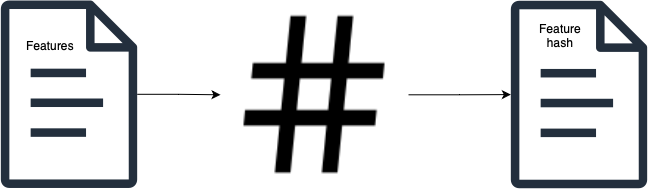

The diagram above was exported from draw.io. Its source (the exported page's mxGraphModel, read from the mxfile embedded in the PNG):
<mxGraphModel dx="1434" dy="827" grid="1" gridSize="10" guides="1" tooltips="1" connect="1" arrows="1" fold="1" page="1" pageScale="1" pageWidth="827" pageHeight="1169" math="0" shadow="0">
  <root>
    <mxCell id="0" />
    <mxCell id="1" parent="0" />
    <mxCell id="Bd3e-vHomqyK-ZyMmJNy-6" value="" style="edgeStyle=orthogonalEdgeStyle;rounded=0;orthogonalLoop=1;jettySize=auto;html=1;" edge="1" parent="1" source="Bd3e-vHomqyK-ZyMmJNy-2" target="Bd3e-vHomqyK-ZyMmJNy-4">
      <mxGeometry relative="1" as="geometry">
        <mxPoint x="325.5" y="343.70000000000005" as="targetPoint" />
      </mxGeometry>
    </mxCell>
    <mxCell id="Bd3e-vHomqyK-ZyMmJNy-2" value="" style="sketch=0;outlineConnect=0;fontColor=#232F3E;gradientColor=none;fillColor=#232F3D;strokeColor=none;dashed=0;verticalLabelPosition=bottom;verticalAlign=top;align=center;html=1;fontSize=12;fontStyle=0;aspect=fixed;pointerEvents=1;shape=mxgraph.aws4.document;" vertex="1" parent="1">
      <mxGeometry x="80" y="250" width="137" height="187.47" as="geometry" />
    </mxCell>
    <mxCell id="Bd3e-vHomqyK-ZyMmJNy-3" value="Features" style="text;html=1;strokeColor=none;fillColor=none;align=center;verticalAlign=middle;whiteSpace=wrap;rounded=0;" vertex="1" parent="1">
      <mxGeometry x="100" y="280" width="60" height="30" as="geometry" />
    </mxCell>
    <mxCell id="Bd3e-vHomqyK-ZyMmJNy-8" value="" style="edgeStyle=orthogonalEdgeStyle;rounded=0;orthogonalLoop=1;jettySize=auto;html=1;" edge="1" parent="1" source="Bd3e-vHomqyK-ZyMmJNy-4" target="Bd3e-vHomqyK-ZyMmJNy-9">
      <mxGeometry relative="1" as="geometry">
        <mxPoint x="572" y="344" as="targetPoint" />
      </mxGeometry>
    </mxCell>
    <mxCell id="Bd3e-vHomqyK-ZyMmJNy-4" value="" style="shape=image;html=1;verticalAlign=top;verticalLabelPosition=bottom;labelBackgroundColor=#ffffff;imageAspect=0;aspect=fixed;image=https://cdn0.iconfinder.com/data/icons/evericons-24px-vol-2/24/hash-128.png" vertex="1" parent="1">
      <mxGeometry x="300" y="250.27" width="188" height="188" as="geometry" />
    </mxCell>
    <mxCell id="Bd3e-vHomqyK-ZyMmJNy-9" value="" style="sketch=0;outlineConnect=0;fontColor=#232F3E;gradientColor=none;fillColor=#232F3D;strokeColor=none;dashed=0;verticalLabelPosition=bottom;verticalAlign=top;align=center;html=1;fontSize=12;fontStyle=0;aspect=fixed;pointerEvents=1;shape=mxgraph.aws4.document;" vertex="1" parent="1">
      <mxGeometry x="590" y="250.27" width="137" height="187.47" as="geometry" />
    </mxCell>
    <mxCell id="Bd3e-vHomqyK-ZyMmJNy-10" value="Feature hash" style="text;html=1;strokeColor=none;fillColor=none;align=center;verticalAlign=middle;whiteSpace=wrap;rounded=0;" vertex="1" parent="1">
      <mxGeometry x="610" y="270" width="60" height="30" as="geometry" />
    </mxCell>
  </root>
</mxGraphModel>